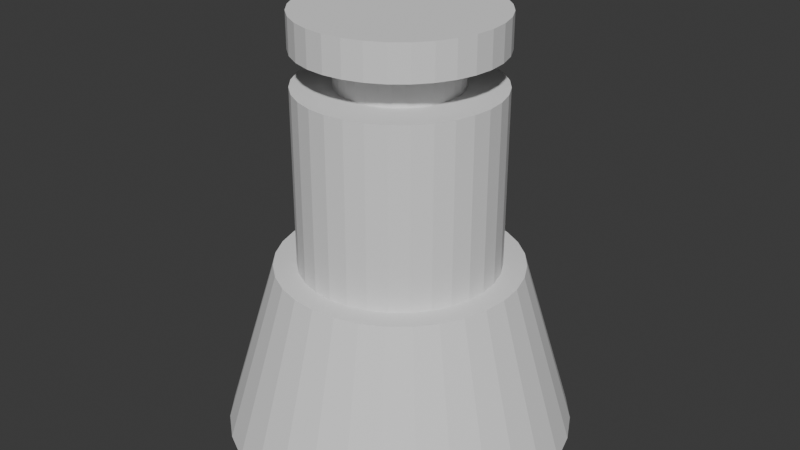 # Source: EnergyOutput.blend  (saved by Blender 4.0.36; exported with 4.5.12 LTS)
import bpy
from mathutils import Matrix  # noqa: F401  (used for matrix-valued properties, if any)

bpy.ops.wm.read_factory_settings(use_empty=True)
scene = bpy.context.scene
scene.name = 'Scene'

# ---- collections
col_collection = bpy.data.collections.new('Collection'); scene.collection.children.link(col_collection)

# ---- world
world_world = bpy.data.worlds.new('World'); scene.world = world_world
world_world.use_nodes = True; world_world.node_tree.nodes.clear()
_N = world_world.node_tree.nodes; _L = world_world.node_tree.links
n0 = _N.new('ShaderNodeOutputWorld'); n0.name = 'World Output'; n0.location = (300, 300)
n1 = _N.new('ShaderNodeBackground'); n1.name = 'Background'; n1.location = (10, 300)
n1.inputs[0].default_value = (0.05088, 0.05088, 0.05088, 1.0)
_L.new(n1.outputs[0], n0.inputs[0])
n0.is_active_output = True
world_world.color = (0.05088, 0.05088, 0.05088)
world_world.use_sun_shadow = False
world_world.sun_shadow_jitter_overblur = 0.0

# ---- meshes
me_cylinder = bpy.data.meshes.new('Cylinder')
me_cylinder.from_pydata([(0.0, 1.0, -1.0), (3.632e-09, 0.5687, 0.0), (0.1951, 0.9808, -1.0), (0.111, 0.5578, 4.891e-10), (0.3827, 0.9239, -1.0), (0.2176, 0.5254, 9.593e-10), (0.5556, 0.8315, -1.0), (0.316, 0.4729, 1.393e-09), (0.7071, 0.7071, -1.0), (0.4021, 0.4021, 1.773e-09), (0.8315, 0.5556, -1.0), (0.4729, 0.316, 2.084e-09), (0.9239, 0.3827, -1.0), (0.5254, 0.2176, 2.316e-09), (0.9808, 0.1951, -1.0), (0.5578, 0.111, 2.459e-09), (1.0, 0.0, -1.0), (0.5687, 4.47e-09, 2.507e-09), (0.9808, -0.1951, -1.0), (0.5578, -0.111, 2.459e-09), (0.9239, -0.3827, -1.0), (0.5254, -0.2176, 2.316e-09), (0.8315, -0.5556, -1.0), (0.4729, -0.316, 2.084e-09), (0.7071, -0.7071, -1.0), (0.4021, -0.4021, 1.773e-09), (0.5556, -0.8315, -1.0), (0.316, -0.4729, 1.393e-09), (0.3827, -0.9239, -1.0), (0.2176, -0.5254, 9.593e-10), (0.1951, -0.9808, -1.0), (0.111, -0.5578, 4.891e-10), (0.0, -1.0, -1.0), (3.632e-09, -0.5687, 0.0), (-0.1951, -0.9808, -1.0), (-0.111, -0.5578, -4.891e-10), (-0.3827, -0.9239, -1.0), (-0.2176, -0.5254, -9.593e-10), (-0.5556, -0.8315, -1.0), (-0.316, -0.4729, -1.393e-09), (-0.7071, -0.7071, -1.0), (-0.4021, -0.4021, -1.773e-09), (-0.8315, -0.5556, -1.0), (-0.4729, -0.316, -2.084e-09), (-0.9239, -0.3827, -1.0), (-0.5254, -0.2176, -2.316e-09), (-0.9808, -0.1951, -1.0), (-0.5578, -0.111, -2.459e-09), (-1.0, 0.0, -1.0), (-0.5687, 4.47e-09, -2.507e-09), (-0.9808, 0.1951, -1.0), (-0.5578, 0.111, -2.459e-09), (-0.9239, 0.3827, -1.0), (-0.5254, 0.2176, -2.316e-09), (-0.8315, 0.5556, -1.0), (-0.4729, 0.316, -2.084e-09), (-0.7071, 0.7071, -1.0), (-0.4021, 0.4021, -1.773e-09), (-0.5556, 0.8315, -1.0), (-0.316, 0.4729, -1.393e-09), (-0.3827, 0.9239, -1.0), (-0.2176, 0.5254, -9.593e-10), (-0.1951, 0.9808, -1.0), (-0.111, 0.5578, -4.891e-10), (0.1366, 0.6865, 0.0), (3.632e-09, 0.7, 0.0), (0.2679, 0.6467, 0.0), (0.3889, 0.582, 0.0), (0.495, 0.495, 0.0), (0.582, 0.3889, 0.0), (0.6467, 0.2679, 0.0), (0.6865, 0.1366, 0.0), (0.7, 4.47e-09, 0.0), (0.6865, -0.1366, 0.0), (0.6467, -0.2679, 0.0), (0.582, -0.3889, 0.0), (0.495, -0.495, 0.0), (0.3889, -0.582, 0.0), (0.2679, -0.6467, 0.0), (0.1366, -0.6865, 0.0), (3.632e-09, -0.7, 0.0), (-0.1366, -0.6865, 0.0), (-0.2679, -0.6467, 0.0), (-0.3889, -0.582, 0.0), (-0.495, -0.495, 0.0), (-0.582, -0.3889, 0.0), (-0.6467, -0.2679, 0.0), (-0.6865, -0.1366, 0.0), (-0.7, 4.47e-09, 0.0), (-0.6865, 0.1366, 0.0), (-0.6467, 0.2679, 0.0), (-0.582, 0.3889, 0.0), (-0.495, 0.495, 0.0), (-0.3889, 0.582, 0.0), (-0.2679, 0.6467, 0.0), (-0.1366, 0.6865, 0.0), (0.111, 0.5578, 1.023), (-8.752e-10, 0.5687, 1.023), (0.2176, 0.5254, 1.023), (0.316, 0.4729, 1.023), (0.4021, 0.4021, 1.023), (0.4729, 0.316, 1.023), (0.5254, 0.2176, 1.023), (0.5578, 0.111, 1.023), (0.5687, 4.47e-09, 1.023), (0.5578, -0.111, 1.023), (0.5254, -0.2176, 1.023), (0.4729, -0.316, 1.023), (0.4021, -0.4021, 1.023), (0.316, -0.4729, 1.023), (0.2176, -0.5254, 1.023), (0.111, -0.5578, 1.023), (-8.752e-10, -0.5687, 1.023), (-0.111, -0.5578, 1.023), (-0.2176, -0.5254, 1.023), (-0.316, -0.4729, 1.023), (-0.4021, -0.4021, 1.023), (-0.4729, -0.316, 1.023), (-0.5254, -0.2176, 1.023), (-0.5578, -0.111, 1.023), (-0.5687, 4.47e-09, 1.023), (-0.5578, 0.111, 1.023), (-0.5254, 0.2176, 1.023), (-0.4729, 0.316, 1.023), (-0.4021, 0.4021, 1.023), (-0.316, 0.4729, 1.023), (-0.2176, 0.5254, 1.023), (-0.111, 0.5578, 1.023), (0.111, 0.5578, 1.223), (5.029e-09, 0.5687, 1.223), (0.2176, 0.5254, 1.223), (0.316, 0.4729, 1.223), (0.4021, 0.4021, 1.223), (0.4729, 0.316, 1.223), (0.5254, 0.2176, 1.223), (0.5578, 0.111, 1.223), (0.5687, 4.47e-09, 1.223), (0.5578, -0.111, 1.223), (0.5254, -0.2176, 1.223), (0.4729, -0.316, 1.223), (0.4021, -0.4021, 1.223), (0.316, -0.4729, 1.223), (0.2176, -0.5254, 1.223), (0.111, -0.5578, 1.223), (5.029e-09, -0.5687, 1.223), (-0.111, -0.5578, 1.223), (-0.2176, -0.5254, 1.223), (-0.316, -0.4729, 1.223), (-0.4021, -0.4021, 1.223), (-0.4729, -0.316, 1.223), (-0.5254, -0.2176, 1.223), (-0.5578, -0.111, 1.223), (-0.5687, 4.47e-09, 1.223), (-0.5578, 0.111, 1.223), (-0.5254, 0.2176, 1.223), (-0.4729, 0.316, 1.223), (-0.4021, 0.4021, 1.223), (-0.316, 0.4729, 1.223), (-0.2176, 0.5254, 1.223), (-0.111, 0.5578, 1.223), (0.111, 0.5578, 1.423), (-2.154e-08, 0.5687, 1.423), (0.2176, 0.5254, 1.423), (0.316, 0.4729, 1.423), (0.4021, 0.4021, 1.423), (0.4729, 0.316, 1.423), (0.5254, 0.2176, 1.423), (0.5578, 0.111, 1.423), (0.5687, 4.47e-09, 1.423), (0.5578, -0.111, 1.423), (0.5254, -0.2176, 1.423), (0.4729, -0.316, 1.423), (0.4021, -0.4021, 1.423), (0.316, -0.4729, 1.423), (0.2176, -0.5254, 1.423), (0.111, -0.5578, 1.423), (-2.154e-08, -0.5687, 1.423), (-0.111, -0.5578, 1.423), (-0.2176, -0.5254, 1.423), (-0.316, -0.4729, 1.423), (-0.4021, -0.4021, 1.423), (-0.4729, -0.316, 1.423), (-0.5254, -0.2176, 1.423), (-0.5578, -0.111, 1.423), (-0.5687, 4.47e-09, 1.423), (-0.5578, 0.111, 1.423), (-0.5254, 0.2176, 1.423), (-0.4729, 0.316, 1.423), (-0.4021, 0.4021, 1.423), (-0.316, 0.4729, 1.423), (-0.2176, 0.5254, 1.423), (-0.111, 0.5578, 1.423), (0.06775, 0.3406, 1.023), (-1.622e-09, 0.3473, 1.023), (0.1329, 0.3209, 1.023), (0.1929, 0.2888, 1.023), (0.2456, 0.2456, 1.023), (0.2888, 0.1929, 1.023), (0.3209, 0.1329, 1.023), (0.3406, 0.06775, 1.023), (0.3473, 9.169e-10, 1.023), (0.3406, -0.06775, 1.023), (0.3209, -0.1329, 1.023), (0.2888, -0.1929, 1.023), (0.2456, -0.2456, 1.023), (0.1929, -0.2888, 1.023), (0.1329, -0.3209, 1.023), (0.06775, -0.3406, 1.023), (-1.622e-09, -0.3473, 1.023), (-0.06775, -0.3406, 1.023), (-0.1329, -0.3209, 1.023), (-0.1929, -0.2888, 1.023), (-0.2456, -0.2456, 1.023), (-0.2888, -0.1929, 1.023), (-0.3209, -0.1329, 1.023), (-0.3406, -0.06775, 1.023), (-0.3473, 9.169e-10, 1.023), (-0.3406, 0.06775, 1.023), (-0.3209, 0.1329, 1.023), (-0.2888, 0.1929, 1.023), (-0.2456, 0.2456, 1.023), (-0.1929, 0.2888, 1.023), (-0.1329, 0.3209, 1.023), (-0.06775, 0.3406, 1.023), (0.06775, 0.3406, 1.223), (1.983e-09, 0.3473, 1.223), (0.1329, 0.3209, 1.223), (0.1929, 0.2888, 1.223), (0.2456, 0.2456, 1.223), (0.2888, 0.1929, 1.223), (0.3209, 0.1329, 1.223), (0.3406, 0.06775, 1.223), (0.3473, 9.169e-10, 1.223), (0.3406, -0.06775, 1.223), (0.3209, -0.1329, 1.223), (0.2888, -0.1929, 1.223), (0.2456, -0.2456, 1.223), (0.1929, -0.2888, 1.223), (0.1329, -0.3209, 1.223), (0.06775, -0.3406, 1.223), (1.983e-09, -0.3473, 1.223), (-0.06775, -0.3406, 1.223), (-0.1329, -0.3209, 1.223), (-0.1929, -0.2888, 1.223), (-0.2456, -0.2456, 1.223), (-0.2888, -0.1929, 1.223), (-0.3209, -0.1329, 1.223), (-0.3406, -0.06775, 1.223), (-0.3473, 9.169e-10, 1.223), (-0.3406, 0.06775, 1.223), (-0.3209, 0.1329, 1.223), (-0.2888, 0.1929, 1.223), (-0.2456, 0.2456, 1.223), (-0.1929, 0.2888, 1.223), (-0.1329, 0.3209, 1.223), (-0.06775, 0.3406, 1.223)], [], [(0, 65, 64, 2), (2, 64, 66, 4), (4, 66, 67, 6), (6, 67, 68, 8), (8, 68, 69, 10), (10, 69, 70, 12), (12, 70, 71, 14), (14, 71, 72, 16), (16, 72, 73, 18), (18, 73, 74, 20), (20, 74, 75, 22), (22, 75, 76, 24), (24, 76, 77, 26), (26, 77, 78, 28), (28, 78, 79, 30), (30, 79, 80, 32), (32, 80, 81, 34), (34, 81, 82, 36), (36, 82, 83, 38), (38, 83, 84, 40), (40, 84, 85, 42), (42, 85, 86, 44), (44, 86, 87, 46), (46, 87, 88, 48), (48, 88, 89, 50), (50, 89, 90, 52), (52, 90, 91, 54), (54, 91, 92, 56), (56, 92, 93, 58), (58, 93, 94, 60), (53, 51, 121, 122), (60, 94, 95, 62), (62, 95, 65, 0), (0, 2, 4, 6, 8, 10, 12, 14, 16, 18, 20, 22, 24, 26, 28, 30, 32, 34, 36, 38, 40, 42, 44, 46, 48, 50, 52, 54, 56, 58, 60, 62), (1, 3, 64, 65), (3, 5, 66, 64), (5, 7, 67, 66), (7, 9, 68, 67), (9, 11, 69, 68), (11, 13, 70, 69), (13, 15, 71, 70), (15, 17, 72, 71), (17, 19, 73, 72), (19, 21, 74, 73), (21, 23, 75, 74), (23, 25, 76, 75), (25, 27, 77, 76), (27, 29, 78, 77), (29, 31, 79, 78), (31, 33, 80, 79), (33, 35, 81, 80), (35, 37, 82, 81), (37, 39, 83, 82), (39, 41, 84, 83), (41, 43, 85, 84), (43, 45, 86, 85), (45, 47, 87, 86), (47, 49, 88, 87), (49, 51, 89, 88), (51, 53, 90, 89), (53, 55, 91, 90), (55, 57, 92, 91), (57, 59, 93, 92), (59, 61, 94, 93), (61, 63, 95, 94), (63, 1, 65, 95), (136, 137, 233, 232), (27, 25, 108, 109), (55, 53, 122, 123), (29, 27, 109, 110), (3, 1, 97, 96), (57, 55, 123, 124), (31, 29, 110, 111), (5, 3, 96, 98), (59, 57, 124, 125), (33, 31, 111, 112), (7, 5, 98, 99), (61, 59, 125, 126), (35, 33, 112, 113), (9, 7, 99, 100), (63, 61, 126, 127), (37, 35, 113, 114), (11, 9, 100, 101), (1, 63, 127, 97), (39, 37, 114, 115), (13, 11, 101, 102), (41, 39, 115, 116), (15, 13, 102, 103), (43, 41, 116, 117), (17, 15, 103, 104), (45, 43, 117, 118), (19, 17, 104, 105), (47, 45, 118, 119), (21, 19, 105, 106), (49, 47, 119, 120), (23, 21, 106, 107), (51, 49, 120, 121), (25, 23, 107, 108), (129, 159, 191, 161), (116, 115, 211, 212), (135, 136, 232, 231), (115, 114, 210, 211), (134, 135, 231, 230), (114, 113, 209, 210), (133, 134, 230, 229), (159, 129, 225, 255), (113, 112, 208, 209), (132, 133, 229, 228), (158, 159, 255, 254), (112, 111, 207, 208), (131, 132, 228, 227), (157, 158, 254, 253), (111, 110, 206, 207), (130, 131, 227, 226), (156, 157, 253, 252), (110, 109, 205, 206), (128, 130, 226, 224), (155, 156, 252, 251), (109, 108, 204, 205), (129, 128, 224, 225), (154, 155, 251, 250), (108, 107, 203, 204), (153, 154, 250, 249), (107, 106, 202, 203), (152, 153, 249, 248), (106, 105, 201, 202), (151, 152, 248, 247), (105, 104, 200, 201), (150, 151, 247, 246), (104, 103, 199, 200), (160, 161, 191, 190, 189, 188, 187, 186, 185, 184, 183, 182, 181, 180, 179, 178, 177, 176, 175, 174, 173, 172, 171, 170, 169, 168, 167, 166, 165, 164, 163, 162), (147, 146, 178, 179), (134, 133, 165, 166), (148, 147, 179, 180), (135, 134, 166, 167), (149, 148, 180, 181), (136, 135, 167, 168), (150, 149, 181, 182), (137, 136, 168, 169), (151, 150, 182, 183), (138, 137, 169, 170), (152, 151, 183, 184), (139, 138, 170, 171), (153, 152, 184, 185), (140, 139, 171, 172), (154, 153, 185, 186), (141, 140, 172, 173), (155, 154, 186, 187), (142, 141, 173, 174), (128, 129, 161, 160), (156, 155, 187, 188), (143, 142, 174, 175), (130, 128, 160, 162), (157, 156, 188, 189), (144, 143, 175, 176), (131, 130, 162, 163), (158, 157, 189, 190), (145, 144, 176, 177), (132, 131, 163, 164), (159, 158, 190, 191), (146, 145, 177, 178), (133, 132, 164, 165), (221, 220, 252, 253), (208, 207, 239, 240), (195, 194, 226, 227), (222, 221, 253, 254), (209, 208, 240, 241), (196, 195, 227, 228), (223, 222, 254, 255), (210, 209, 241, 242), (197, 196, 228, 229), (193, 223, 255, 225), (211, 210, 242, 243), (198, 197, 229, 230), (212, 211, 243, 244), (199, 198, 230, 231), (213, 212, 244, 245), (200, 199, 231, 232), (214, 213, 245, 246), (201, 200, 232, 233), (215, 214, 246, 247), (202, 201, 233, 234), (216, 215, 247, 248), (203, 202, 234, 235), (217, 216, 248, 249), (204, 203, 235, 236), (218, 217, 249, 250), (205, 204, 236, 237), (219, 218, 250, 251), (206, 205, 237, 238), (192, 193, 225, 224), (220, 219, 251, 252), (207, 206, 238, 239), (194, 192, 224, 226), (117, 116, 212, 213), (137, 138, 234, 233), (118, 117, 213, 214), (138, 139, 235, 234), (119, 118, 214, 215), (139, 140, 236, 235), (120, 119, 215, 216), (140, 141, 237, 236), (121, 120, 216, 217), (141, 142, 238, 237), (122, 121, 217, 218), (142, 143, 239, 238), (123, 122, 218, 219), (96, 97, 193, 192), (143, 144, 240, 239), (124, 123, 219, 220), (98, 96, 192, 194), (144, 145, 241, 240), (125, 124, 220, 221), (99, 98, 194, 195), (145, 146, 242, 241), (126, 125, 221, 222), (100, 99, 195, 196), (146, 147, 243, 242), (127, 126, 222, 223), (101, 100, 196, 197), (147, 148, 244, 243), (97, 127, 223, 193), (102, 101, 197, 198), (148, 149, 245, 244), (103, 102, 198, 199), (149, 150, 246, 245)])
_uv = me_cylinder.uv_layers.new(name='UVMap')
_uv.uv.foreach_set('vector', [0.002656, 0.7, 0.2153, 0.6688, 0.2167, 0.6927, 0.004616, 0.7341, 0.004616, 0.7341, 0.2167, 0.6927, 0.2184, 0.713, 0.007004, 0.7631, 0.9739, 0.003485, 0.934, 0.2159, 0.9101, 0.2147, 0.9397, 0.001776, 0.9397, 0.001776, 0.9101, 0.2147, 0.8836, 0.2138, 0.9018, 0.0005998, 0.9018, 0.0005998, 0.8836, 0.2138, 0.8554, 0.2134, 0.8616, -2.542e-08, 0.8616, -2.542e-08, 0.8554, 0.2134, 0.8267, 0.2134, 0.8205, -2.183e-08, 0.8205, -2.183e-08, 0.8267, 0.2134, 0.7985, 0.2138, 0.7803, 0.0005998, 0.7803, 0.0005998, 0.7985, 0.2138, 0.772, 0.2147, 0.7424, 0.001776, 0.7424, 0.001776, 0.772, 0.2147, 0.7481, 0.2159, 0.7083, 0.003485, 0.6822, 0.5121, 0.6424, 0.7245, 0.6185, 0.7233, 0.6481, 0.5104, 0.6481, 0.5104, 0.6185, 0.7233, 0.592, 0.7224, 0.6102, 0.5092, 0.6102, 0.5092, 0.592, 0.7224, 0.5638, 0.722, 0.5699, 0.5086, 0.5699, 0.5086, 0.5638, 0.722, 0.5351, 0.722, 0.5289, 0.5086, 0.5289, 0.5086, 0.5351, 0.722, 0.5069, 0.7224, 0.4887, 0.5092, 0.4887, 0.5092, 0.5069, 0.7224, 0.4804, 0.7233, 0.4507, 0.5104, 0.4507, 0.5104, 0.4804, 0.7233, 0.4565, 0.7245, 0.4166, 0.5121, 0.7, 0.2964, 0.6656, 0.5086, 0.639, 0.5072, 0.6621, 0.2944, 0.6621, 0.2944, 0.639, 0.5072, 0.6109, 0.5061, 0.6219, 0.2929, 0.6219, 0.2929, 0.6109, 0.5061, 0.5822, 0.5055, 0.5809, 0.292, 0.5809, 0.292, 0.5822, 0.5055, 0.554, 0.5052, 0.5406, 0.2916, 0.5406, 0.2916, 0.554, 0.5052, 0.5274, 0.5055, 0.5027, 0.292, 0.5027, 0.292, 0.5274, 0.5055, 0.5035, 0.5061, 0.4685, 0.2929, 0.4685, 0.2929, 0.5035, 0.5061, 0.4832, 0.5072, 0.4395, 0.2944, 0.4395, 0.2944, 0.4832, 0.5072, 0.4672, 0.5086, 0.4166, 0.2964, 0.007004, 0.4166, 0.2184, 0.4705, 0.2167, 0.4864, 0.004616, 0.4394, 0.004616, 0.4394, 0.2167, 0.4864, 0.2153, 0.5067, 0.002656, 0.4685, 0.002656, 0.4685, 0.2153, 0.5067, 0.2143, 0.5306, 0.0012, 0.5026, 0.0012, 0.5026, 0.2143, 0.5306, 0.2137, 0.5572, 0.0003028, 0.5405, 0.0003028, 0.5405, 0.2137, 0.5572, 0.2135, 0.5854, 5.071e-09, 0.5808, 5.071e-09, 0.5808, 0.2135, 0.5854, 0.2137, 0.6141, 0.0003028, 0.6218, 0.2478, 0.6328, 0.2313, 0.6315, 0.2313, 0.4181, 0.2478, 0.4193, 0.0003028, 0.6218, 0.2137, 0.6141, 0.2143, 0.6422, 0.0012, 0.662, 0.0012, 0.662, 0.2143, 0.6422, 0.2153, 0.6688, 0.002656, 0.7, 0.4166, 0.2288, 0.4086, 0.2691, 0.3929, 0.307, 0.3701, 0.3411, 0.3411, 0.3701, 0.307, 0.3929, 0.2691, 0.4086, 0.2288, 0.4166, 0.1878, 0.4166, 0.1476, 0.4086, 0.1096, 0.3929, 0.07552, 0.3701, 0.04651, 0.3411, 0.02371, 0.307, 0.008005, 0.2691, 1.344e-08, 0.2288, 1.691e-08, 0.1878, 0.008005, 0.1476, 0.02371, 0.1096, 0.04651, 0.07552, 0.07552, 0.04651, 0.1096, 0.02371, 0.1476, 0.008005, 0.1878, 5.903e-09, 0.2288, 9.368e-09, 0.2691, 0.008005, 0.307, 0.02371, 0.3411, 0.04651, 0.3701, 0.07552, 0.3929, 0.1096, 0.4086, 0.1476, 0.4166, 0.1878, 0.5741, 0.02735, 0.5508, 0.02735, 0.5481, 6.481e-09, 0.5768, 7.36e-09, 0.5508, 0.02735, 0.5279, 0.0319, 0.5199, 0.005604, 0.5481, 6.481e-09, 0.5279, 0.0319, 0.5063, 0.04083, 0.4934, 0.0166, 0.5199, 0.005604, 0.5063, 0.04083, 0.4869, 0.0538, 0.4695, 0.03255, 0.4934, 0.0166, 0.4869, 0.0538, 0.4704, 0.0703, 0.4492, 0.05287, 0.4695, 0.03255, 0.4704, 0.0703, 0.4575, 0.0897, 0.4332, 0.07675, 0.4492, 0.05287, 0.4575, 0.0897, 0.4485, 0.1113, 0.4222, 0.1033, 0.4332, 0.07675, 0.4485, 0.1113, 0.444, 0.1342, 0.4166, 0.1315, 0.4222, 0.1033, 0.444, 0.1342, 0.444, 0.1575, 0.4166, 0.1602, 0.4166, 0.1315, 0.444, 0.1575, 0.4485, 0.1804, 0.4222, 0.1884, 0.4166, 0.1602, 0.4485, 0.1804, 0.4575, 0.2019, 0.4332, 0.2149, 0.4222, 0.1884, 0.4575, 0.2019, 0.4704, 0.2213, 0.4492, 0.2388, 0.4332, 0.2149, 0.4704, 0.2213, 0.4869, 0.2378, 0.4695, 0.2591, 0.4492, 0.2388, 0.4869, 0.2378, 0.5063, 0.2508, 0.4934, 0.275, 0.4695, 0.2591, 0.5063, 0.2508, 0.5279, 0.2597, 0.5199, 0.286, 0.4934, 0.275, 0.5279, 0.2597, 0.5508, 0.2643, 0.5481, 0.2916, 0.5199, 0.286, 0.5508, 0.2643, 0.5741, 0.2643, 0.5768, 0.2916, 0.5481, 0.2916, 0.5741, 0.2643, 0.597, 0.2597, 0.605, 0.286, 0.5768, 0.2916, 0.597, 0.2597, 0.6186, 0.2508, 0.6315, 0.275, 0.605, 0.286, 0.6186, 0.2508, 0.638, 0.2378, 0.6554, 0.2591, 0.6315, 0.275, 0.638, 0.2378, 0.6545, 0.2213, 0.6757, 0.2388, 0.6554, 0.2591, 0.6545, 0.2213, 0.6674, 0.2019, 0.6917, 0.2149, 0.6757, 0.2388, 0.6674, 0.2019, 0.6764, 0.1804, 0.7027, 0.1884, 0.6917, 0.2149, 0.6764, 0.1804, 0.6809, 0.1575, 0.7083, 0.1602, 0.7027, 0.1884, 0.6809, 0.1575, 0.6809, 0.1342, 0.7083, 0.1315, 0.7083, 0.1602, 0.6809, 0.1342, 0.6764, 0.1113, 0.7027, 0.1033, 0.7083, 0.1315, 0.6764, 0.1113, 0.6674, 0.0897, 0.6917, 0.07675, 0.7027, 0.1033, 0.6674, 0.0897, 0.6545, 0.0703, 0.6757, 0.05287, 0.6917, 0.07675, 0.6545, 0.0703, 0.638, 0.0538, 0.6554, 0.03255, 0.6757, 0.05287, 0.638, 0.0538, 0.6186, 0.04083, 0.6315, 0.0166, 0.6554, 0.03255, 0.6186, 0.04083, 0.597, 0.0319, 0.605, 0.005604, 0.6315, 0.0166, 0.597, 0.0319, 0.5741, 0.02735, 0.5768, 7.36e-09, 0.605, 0.005604, 0.7083, 0.346, 0.7083, 0.3227, 0.7544, 0.3272, 0.7544, 0.3415, 0.6557, 0.9785, 0.6324, 0.9785, 0.6324, 0.765, 0.6557, 0.765, 0.2672, 0.6337, 0.2478, 0.6328, 0.2478, 0.4193, 0.2672, 0.4203, 0.6786, 0.9781, 0.6557, 0.9785, 0.6557, 0.765, 0.6786, 0.7647, 0.3989, 0.6328, 0.3795, 0.6337, 0.3795, 0.4203, 0.3989, 0.4193, 0.2888, 0.6344, 0.2672, 0.6337, 0.2672, 0.4203, 0.2888, 0.421, 0.7001, 0.9775, 0.6786, 0.9781, 0.6786, 0.7647, 0.7001, 0.764, 0.4154, 0.6315, 0.3989, 0.6328, 0.3989, 0.4193, 0.4154, 0.4181, 0.3117, 0.6347, 0.2888, 0.6344, 0.2888, 0.421, 0.3117, 0.4213, 0.2563, 0.9802, 0.2369, 0.9792, 0.2369, 0.7657, 0.2563, 0.7667, 0.4369, 0.9775, 0.4175, 0.9765, 0.4175, 0.7631, 0.4369, 0.764, 0.335, 0.6347, 0.3117, 0.6347, 0.3117, 0.4213, 0.335, 0.4213, 0.2779, 0.9808, 0.2563, 0.9802, 0.2563, 0.7667, 0.2779, 0.7674, 0.4584, 0.9781, 0.4369, 0.9775, 0.4369, 0.764, 0.4584, 0.7647, 0.3579, 0.6344, 0.335, 0.6347, 0.335, 0.4213, 0.3579, 0.421, 0.3008, 0.9812, 0.2779, 0.9808, 0.2779, 0.7674, 0.3008, 0.7677, 0.4813, 0.9785, 0.4584, 0.9781, 0.4584, 0.7647, 0.4813, 0.765, 0.3795, 0.6337, 0.3579, 0.6344, 0.3579, 0.421, 0.3795, 0.4203, 0.3241, 0.9812, 0.3008, 0.9812, 0.3008, 0.7677, 0.3241, 0.7677, 0.5046, 0.9785, 0.4813, 0.9785, 0.4813, 0.765, 0.5046, 0.765, 0.347, 0.9808, 0.3241, 0.9812, 0.3241, 0.7677, 0.347, 0.7674, 0.5275, 0.9781, 0.5046, 0.9785, 0.5046, 0.765, 0.5275, 0.7647, 0.3686, 0.9802, 0.347, 0.9808, 0.347, 0.7674, 0.3686, 0.7667, 0.5491, 0.9775, 0.5275, 0.9781, 0.5275, 0.7647, 0.5491, 0.764, 0.388, 0.9792, 0.3686, 0.9802, 0.3686, 0.7667, 0.388, 0.7657, 0.5685, 0.9765, 0.5491, 0.9775, 0.5491, 0.764, 0.5685, 0.7631, 0.4045, 0.978, 0.388, 0.9792, 0.388, 0.7657, 0.4045, 0.7645, 0.5879, 0.9775, 0.5685, 0.9765, 0.5685, 0.7631, 0.5879, 0.764, 0.4175, 0.9765, 0.4045, 0.978, 0.4045, 0.7645, 0.4175, 0.7631, 0.6095, 0.9781, 0.5879, 0.9775, 0.5879, 0.764, 0.6095, 0.7647, 0.2313, 0.6315, 0.2184, 0.6301, 0.2184, 0.4166, 0.2313, 0.4181, 0.6324, 0.9785, 0.6095, 0.9781, 0.6095, 0.7647, 0.6324, 0.765, 0.3798, 0.679, 0.3582, 0.6798, 0.3579, 0.638, 0.3795, 0.6372, 0.9023, 0.6633, 0.8829, 0.6763, 0.861, 0.6354, 0.8729, 0.6275, 0.7128, 0.3689, 0.7083, 0.346, 0.7544, 0.3415, 0.7572, 0.3554, 0.8829, 0.6763, 0.8613, 0.6852, 0.8478, 0.6408, 0.861, 0.6354, 0.7218, 0.3904, 0.7128, 0.3689, 0.7572, 0.3554, 0.7626, 0.3686, 0.8613, 0.6852, 0.8384, 0.6897, 0.8339, 0.6436, 0.8478, 0.6408, 0.7347, 0.4099, 0.7218, 0.3904, 0.7626, 0.3686, 0.7705, 0.3804, 0.8613, 0.4482, 0.8384, 0.4528, 0.8339, 0.4067, 0.8478, 0.4039, 0.8384, 0.6897, 0.8151, 0.6897, 0.8196, 0.6436, 0.8339, 0.6436, 0.7512, 0.4264, 0.7347, 0.4099, 0.7705, 0.3804, 0.7806, 0.3905, 0.8829, 0.4393, 0.8613, 0.4482, 0.8478, 0.4039, 0.861, 0.3984, 0.8151, 0.6897, 0.7922, 0.6852, 0.8056, 0.6408, 0.8196, 0.6436, 0.7706, 0.4393, 0.7512, 0.4264, 0.7806, 0.3905, 0.7925, 0.3984, 0.9023, 0.4264, 0.8829, 0.4393, 0.861, 0.3984, 0.8729, 0.3905, 0.7922, 0.6852, 0.7706, 0.6763, 0.7925, 0.6354, 0.8056, 0.6408, 0.7922, 0.4482, 0.7706, 0.4393, 0.7925, 0.3984, 0.8056, 0.4039, 0.9188, 0.4099, 0.9023, 0.4264, 0.8729, 0.3905, 0.8829, 0.3804, 0.7706, 0.6763, 0.7512, 0.6633, 0.7806, 0.6275, 0.7925, 0.6354, 0.8151, 0.4528, 0.7922, 0.4482, 0.8056, 0.4039, 0.8196, 0.4067, 0.9317, 0.3904, 0.9188, 0.4099, 0.8829, 0.3804, 0.8909, 0.3686, 0.7512, 0.6633, 0.7347, 0.6468, 0.7705, 0.6174, 0.7806, 0.6275, 0.8384, 0.4528, 0.8151, 0.4528, 0.8196, 0.4067, 0.8339, 0.4067, 0.9407, 0.3689, 0.9317, 0.3904, 0.8909, 0.3686, 0.8963, 0.3554, 0.7347, 0.6468, 0.7218, 0.6274, 0.7626, 0.6055, 0.7705, 0.6174, 0.9452, 0.346, 0.9407, 0.3689, 0.8963, 0.3554, 0.8991, 0.3415, 0.7218, 0.6274, 0.7128, 0.6058, 0.7572, 0.5924, 0.7626, 0.6055, 0.9452, 0.3227, 0.9452, 0.346, 0.8991, 0.3415, 0.8991, 0.3272, 0.7128, 0.6058, 0.7083, 0.5829, 0.7544, 0.5784, 0.7572, 0.5924, 0.9407, 0.2998, 0.9452, 0.3227, 0.8991, 0.3272, 0.8963, 0.3132, 0.7083, 0.5829, 0.7083, 0.5596, 0.7544, 0.5641, 0.7544, 0.5784, 0.9317, 0.2782, 0.9407, 0.2998, 0.8963, 0.3132, 0.8909, 0.3001, 0.7083, 0.5596, 0.7128, 0.5367, 0.7572, 0.5502, 0.7544, 0.5641, 0.2369, 0.8699, 0.2369, 0.8932, 0.2324, 0.9161, 0.2235, 0.9376, 0.2105, 0.957, 0.194, 0.9736, 0.1746, 0.9865, 0.153, 0.9954, 0.1301, 1.0, 0.1068, 1.0, 0.08392, 0.9954, 0.06235, 0.9865, 0.04295, 0.9736, 0.02645, 0.957, 0.01348, 0.9376, 0.004553, 0.9161, -5.487e-09, 0.8932, -5.452e-09, 0.8699, 0.004553, 0.847, 0.01348, 0.8254, 0.02645, 0.806, 0.04295, 0.7895, 0.06235, 0.7765, 0.08392, 0.7676, 0.1068, 0.7631, 0.1301, 0.7631, 0.153, 0.7676, 0.1746, 0.7765, 0.194, 0.7895, 0.2105, 0.806, 0.2235, 0.8254, 0.2324, 0.847, 0.3124, 0.6805, 0.3357, 0.6808, 0.3351, 0.7226, 0.3117, 0.7222, 0.7439, 0.8269, 0.7439, 0.8502, 0.7021, 0.8502, 0.7021, 0.8269, 0.2895, 0.6805, 0.3124, 0.6805, 0.3117, 0.7222, 0.2888, 0.7222, 0.7435, 0.804, 0.7439, 0.8269, 0.7021, 0.8269, 0.7018, 0.804, 0.2679, 0.6808, 0.2895, 0.6805, 0.2888, 0.7222, 0.2673, 0.7226, 0.7429, 0.7825, 0.7435, 0.804, 0.7018, 0.804, 0.7011, 0.7825, 0.2485, 0.6815, 0.2679, 0.6808, 0.2673, 0.7226, 0.2479, 0.7232, 0.7419, 0.7631, 0.7429, 0.7825, 0.7011, 0.7825, 0.7001, 0.7631, 0.232, 0.6825, 0.2485, 0.6815, 0.2479, 0.7232, 0.2313, 0.7242, 0.7446, 0.7828, 0.7454, 0.7634, 0.7871, 0.7631, 0.7863, 0.7825, 0.219, 0.6838, 0.232, 0.6825, 0.2313, 0.7242, 0.2184, 0.7255, 0.744, 0.8043, 0.7446, 0.7828, 0.7863, 0.7825, 0.7858, 0.804, 0.2316, 0.6778, 0.2187, 0.6765, 0.2184, 0.6347, 0.2313, 0.6361, 0.7439, 0.8272, 0.744, 0.8043, 0.7858, 0.804, 0.7856, 0.8269, 0.2482, 0.679, 0.2316, 0.6778, 0.2313, 0.6361, 0.2478, 0.6372, 0.744, 0.8506, 0.7439, 0.8272, 0.7856, 0.8269, 0.7858, 0.8503, 0.2676, 0.6798, 0.2482, 0.679, 0.2478, 0.6372, 0.2673, 0.638, 0.7446, 0.8735, 0.744, 0.8506, 0.7858, 0.8503, 0.7863, 0.8731, 0.3992, 0.6778, 0.3798, 0.679, 0.3795, 0.6372, 0.3989, 0.6361, 0.2891, 0.6803, 0.2676, 0.6798, 0.2673, 0.638, 0.2888, 0.6386, 0.7454, 0.895, 0.7446, 0.8735, 0.7863, 0.8731, 0.7871, 0.8947, 0.4157, 0.6765, 0.3992, 0.6778, 0.3989, 0.6361, 0.4154, 0.6347, 0.312, 0.6805, 0.2891, 0.6803, 0.2888, 0.6386, 0.3117, 0.6387, 0.3801, 0.6825, 0.3995, 0.6838, 0.3989, 0.7255, 0.3795, 0.7242, 0.7429, 0.8947, 0.7419, 0.9141, 0.7001, 0.9141, 0.7011, 0.8947, 0.3354, 0.6803, 0.312, 0.6805, 0.3117, 0.6387, 0.335, 0.6386, 0.3586, 0.6815, 0.3801, 0.6825, 0.3795, 0.7242, 0.358, 0.7232, 0.7435, 0.8731, 0.7429, 0.8947, 0.7011, 0.8947, 0.7018, 0.8731, 0.3582, 0.6798, 0.3354, 0.6803, 0.335, 0.6386, 0.3579, 0.638, 0.3357, 0.6808, 0.3586, 0.6815, 0.358, 0.7232, 0.3351, 0.7226, 0.7439, 0.8502, 0.7435, 0.8731, 0.7018, 0.8731, 0.7021, 0.8502, 0.7871, 0.8204, 0.7872, 0.8064, 0.829, 0.8061, 0.8289, 0.8201, 0.9165, 0.7631, 0.917, 0.7749, 0.8753, 0.7749, 0.8747, 0.7631, 0.96, 0.8434, 0.9594, 0.8553, 0.9177, 0.8553, 0.9183, 0.8434, 0.7872, 0.8346, 0.7871, 0.8204, 0.8289, 0.8201, 0.829, 0.8343, 0.8737, 0.8493, 0.873, 0.8624, 0.8313, 0.8615, 0.832, 0.8483, 0.9604, 0.8303, 0.96, 0.8434, 0.9183, 0.8434, 0.9187, 0.8303, 0.7875, 0.8486, 0.7872, 0.8346, 0.829, 0.8343, 0.8293, 0.8483, 0.8743, 0.8353, 0.8737, 0.8493, 0.832, 0.8483, 0.8325, 0.8343, 0.9606, 0.8163, 0.9604, 0.8303, 0.9187, 0.8303, 0.9189, 0.8163, 0.788, 0.8618, 0.7875, 0.8486, 0.8293, 0.8483, 0.8298, 0.8615, 0.8746, 0.821, 0.8743, 0.8353, 0.8325, 0.8343, 0.8329, 0.8201, 0.9606, 0.802, 0.9606, 0.8163, 0.9189, 0.8163, 0.9189, 0.802, 0.8747, 0.8071, 0.8746, 0.821, 0.8329, 0.8201, 0.833, 0.8061, 0.9604, 0.7881, 0.9606, 0.802, 0.9189, 0.802, 0.9187, 0.7881, 0.8746, 0.7939, 0.8747, 0.8071, 0.833, 0.8061, 0.8329, 0.7929, 0.96, 0.7749, 0.9604, 0.7881, 0.9187, 0.7881, 0.9183, 0.7749, 0.8743, 0.782, 0.8746, 0.7939, 0.8329, 0.7929, 0.8325, 0.7811, 0.9594, 0.7631, 0.96, 0.7749, 0.9183, 0.7749, 0.9177, 0.7631, 0.8737, 0.7719, 0.8743, 0.782, 0.8325, 0.7811, 0.832, 0.771, 0.917, 0.8434, 0.9165, 0.8553, 0.8747, 0.8553, 0.8753, 0.8434, 0.873, 0.764, 0.8737, 0.7719, 0.832, 0.771, 0.8313, 0.7631, 0.9175, 0.8303, 0.917, 0.8434, 0.8753, 0.8434, 0.8757, 0.8303, 0.7887, 0.7713, 0.7896, 0.7634, 0.8313, 0.7631, 0.8305, 0.771, 0.9177, 0.8163, 0.9175, 0.8303, 0.8757, 0.8303, 0.8759, 0.8163, 0.788, 0.7814, 0.7887, 0.7713, 0.8305, 0.771, 0.8298, 0.7811, 0.9177, 0.802, 0.9177, 0.8163, 0.8759, 0.8163, 0.8759, 0.802, 0.7875, 0.7932, 0.788, 0.7814, 0.8298, 0.7811, 0.8293, 0.7929, 0.9175, 0.7881, 0.9177, 0.802, 0.8759, 0.802, 0.8757, 0.7881, 0.7887, 0.8736, 0.788, 0.8618, 0.8298, 0.8615, 0.8305, 0.8733, 0.7872, 0.8064, 0.7875, 0.7932, 0.8293, 0.7929, 0.829, 0.8061, 0.917, 0.7749, 0.9175, 0.7881, 0.8757, 0.7881, 0.8753, 0.7749, 0.7896, 0.8837, 0.7887, 0.8736, 0.8305, 0.8733, 0.8313, 0.8834, 0.9188, 0.6468, 0.9023, 0.6633, 0.8729, 0.6275, 0.8829, 0.6174, 0.7083, 0.3227, 0.7128, 0.2998, 0.7572, 0.3132, 0.7544, 0.3272, 0.9317, 0.6274, 0.9188, 0.6468, 0.8829, 0.6174, 0.8909, 0.6055, 0.7128, 0.2998, 0.7218, 0.2782, 0.7626, 0.3001, 0.7572, 0.3132, 0.9407, 0.6058, 0.9317, 0.6274, 0.8909, 0.6055, 0.8963, 0.5924, 0.7218, 0.2782, 0.7347, 0.2588, 0.7705, 0.2882, 0.7626, 0.3001, 0.9452, 0.5829, 0.9407, 0.6058, 0.8963, 0.5924, 0.8991, 0.5784, 0.7347, 0.2588, 0.7512, 0.2423, 0.7806, 0.2781, 0.7705, 0.2882, 0.9452, 0.5596, 0.9452, 0.5829, 0.8991, 0.5784, 0.8991, 0.5641, 0.7512, 0.2423, 0.7706, 0.2293, 0.7925, 0.2702, 0.7806, 0.2781, 0.9407, 0.5367, 0.9452, 0.5596, 0.8991, 0.5641, 0.8963, 0.5502, 0.7706, 0.2293, 0.7922, 0.2204, 0.8056, 0.2648, 0.7925, 0.2702, 0.9317, 0.5152, 0.9407, 0.5367, 0.8963, 0.5502, 0.8909, 0.537, 0.8151, 0.4528, 0.8384, 0.4528, 0.8339, 0.4989, 0.8196, 0.4989, 0.7922, 0.2204, 0.8151, 0.2159, 0.8196, 0.262, 0.8056, 0.2648, 0.9188, 0.4958, 0.9317, 0.5152, 0.8909, 0.537, 0.8829, 0.5252, 0.7922, 0.4574, 0.8151, 0.4528, 0.8196, 0.4989, 0.8056, 0.5017, 0.8151, 0.2159, 0.8384, 0.2159, 0.8339, 0.262, 0.8196, 0.262, 0.9023, 0.4793, 0.9188, 0.4958, 0.8829, 0.5252, 0.8729, 0.5151, 0.7706, 0.4663, 0.7922, 0.4574, 0.8056, 0.5017, 0.7925, 0.5072, 0.8384, 0.2159, 0.8613, 0.2204, 0.8478, 0.2648, 0.8339, 0.262, 0.8829, 0.4663, 0.9023, 0.4793, 0.8729, 0.5151, 0.861, 0.5072, 0.7512, 0.4793, 0.7706, 0.4663, 0.7925, 0.5072, 0.7806, 0.5151, 0.8613, 0.2204, 0.8829, 0.2293, 0.861, 0.2702, 0.8478, 0.2648, 0.8613, 0.4574, 0.8829, 0.4663, 0.861, 0.5072, 0.8478, 0.5017, 0.7347, 0.4958, 0.7512, 0.4793, 0.7806, 0.5151, 0.7705, 0.5252, 0.8829, 0.2293, 0.9023, 0.2423, 0.8729, 0.2781, 0.861, 0.2702, 0.8384, 0.4528, 0.8613, 0.4574, 0.8478, 0.5017, 0.8339, 0.4989, 0.7218, 0.5152, 0.7347, 0.4958, 0.7705, 0.5252, 0.7626, 0.537, 0.9023, 0.2423, 0.9188, 0.2588, 0.8829, 0.2882, 0.8729, 0.2781, 0.7128, 0.5367, 0.7218, 0.5152, 0.7626, 0.537, 0.7572, 0.5502, 0.9188, 0.2588, 0.9317, 0.2782, 0.8909, 0.3001, 0.8829, 0.2882])
me_cylinder.update()

# ---- objects
ob_cylinder = bpy.data.objects.new('Cylinder', me_cylinder)

# ---- transforms, parenting, visibility, modifiers, constraints
ob_cylinder.location = (0.0, 0.0, 0.0)

# ---- collection membership
col_collection.objects.link(ob_cylinder)

# ---- scene / render settings (as saved in the file)
scene.frame_start = 1; scene.frame_end = 250; scene.frame_set(1)
scene.render.engine = 'BLENDER_EEVEE_NEXT'
scene.cycles.sampling_pattern = 'TABULATED_SOBOL'
bpy.context.view_layer.update()

# ---- added for rendering (the .blend has no active camera and no usable light): camera, sun
cam_auto = bpy.data.cameras.new('AutoCamera')
cam_auto.lens = 50.0
cam_auto.sensor_width = 36.0
cam_auto.clip_end = 1000.0
ob_auto_camera = bpy.data.objects.new('AutoCamera', cam_auto)
scene.collection.objects.link(ob_auto_camera)
ob_auto_camera.location = (3.44561, -4.13474, 2.96777)
ob_auto_camera.rotation_euler = (1.09748, -7.21219e-08, 0.694738)
scene.camera = ob_auto_camera
light_auto_sun = bpy.data.lights.new('AutoSun', 'SUN')
light_auto_sun.energy = 3.0
light_auto_sun.angle = 0.0523599
ob_auto_sun = bpy.data.objects.new('AutoSun', light_auto_sun)
scene.collection.objects.link(ob_auto_sun)
ob_auto_sun.rotation_euler = (0.872665, 0.174533, 0.523599)
bpy.context.view_layer.update()
